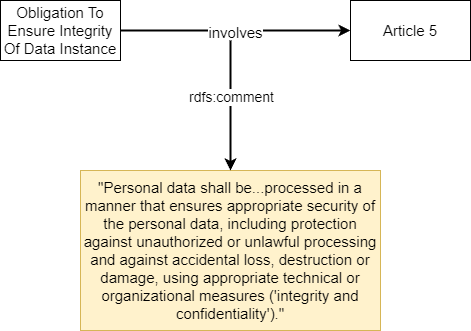

The diagram above was exported from draw.io. Its source (the exported page's mxGraphModel, read from the mxfile embedded in the PNG):
<mxGraphModel dx="1234" dy="1147" grid="1" gridSize="10" guides="1" tooltips="1" connect="1" arrows="1" fold="1" page="1" pageScale="1" pageWidth="827" pageHeight="1169" math="0" shadow="0">
  <root>
    <mxCell id="0" />
    <mxCell id="1" parent="0" />
    <mxCell id="T5bt6PBspZLUDlNo7Rbj-3" style="edgeStyle=orthogonalEdgeStyle;rounded=0;orthogonalLoop=1;jettySize=auto;html=1;exitX=1;exitY=0.5;exitDx=0;exitDy=0;entryX=0;entryY=0.5;entryDx=0;entryDy=0;strokeWidth=2;" edge="1" parent="1" source="T5bt6PBspZLUDlNo7Rbj-1" target="T5bt6PBspZLUDlNo7Rbj-2">
      <mxGeometry relative="1" as="geometry">
        <Array as="points">
          <mxPoint x="380" y="330" />
          <mxPoint x="380" y="330" />
        </Array>
      </mxGeometry>
    </mxCell>
    <mxCell id="T5bt6PBspZLUDlNo7Rbj-4" value="&lt;font style=&quot;font-size: 15px;&quot;&gt;involves&lt;/font&gt;" style="edgeLabel;html=1;align=center;verticalAlign=middle;resizable=0;points=[];" vertex="1" connectable="0" parent="T5bt6PBspZLUDlNo7Rbj-3">
      <mxGeometry x="-0.0087" y="-1" relative="1" as="geometry">
        <mxPoint as="offset" />
      </mxGeometry>
    </mxCell>
    <mxCell id="T5bt6PBspZLUDlNo7Rbj-1" value="&lt;font style=&quot;font-size: 15px;&quot;&gt;Obligation To Ensure Integrity Of Data Instance&lt;/font&gt;" style="rounded=0;whiteSpace=wrap;html=1;" vertex="1" parent="1">
      <mxGeometry x="150" y="300" width="120" height="60" as="geometry" />
    </mxCell>
    <mxCell id="T5bt6PBspZLUDlNo7Rbj-2" value="&lt;font style=&quot;font-size: 15px;&quot;&gt;Article 5&lt;/font&gt;" style="rounded=0;whiteSpace=wrap;html=1;" vertex="1" parent="1">
      <mxGeometry x="500" y="300" width="120" height="60" as="geometry" />
    </mxCell>
    <mxCell id="T5bt6PBspZLUDlNo7Rbj-6" value="&lt;font style=&quot;font-size: 15px;&quot;&gt;&quot;Personal data shall be...processed in a manner that ensures appropriate security of the personal data, including protection against unauthorized or unlawful processing and against accidental loss, destruction or damage, using appropriate technical or organizational measures ('integrity and confidentiality').&quot;&lt;/font&gt;" style="rounded=0;whiteSpace=wrap;html=1;fillColor=#fff2cc;strokeColor=#d6b656;" vertex="1" parent="1">
      <mxGeometry x="230" y="470" width="300" height="160" as="geometry" />
    </mxCell>
    <mxCell id="T5bt6PBspZLUDlNo7Rbj-7" value="" style="endArrow=classic;html=1;rounded=0;entryX=0.5;entryY=0;entryDx=0;entryDy=0;strokeWidth=2;" edge="1" parent="1" target="T5bt6PBspZLUDlNo7Rbj-6">
      <mxGeometry width="50" height="50" relative="1" as="geometry">
        <mxPoint x="380" y="340" as="sourcePoint" />
        <mxPoint x="510" y="410" as="targetPoint" />
      </mxGeometry>
    </mxCell>
    <mxCell id="T5bt6PBspZLUDlNo7Rbj-8" value="&lt;font style=&quot;font-size: 14px;&quot;&gt;rdfs:comment&lt;/font&gt;" style="edgeLabel;html=1;align=center;verticalAlign=middle;resizable=0;points=[];" vertex="1" connectable="0" parent="T5bt6PBspZLUDlNo7Rbj-7">
      <mxGeometry x="-0.1385" relative="1" as="geometry">
        <mxPoint as="offset" />
      </mxGeometry>
    </mxCell>
  </root>
</mxGraphModel>